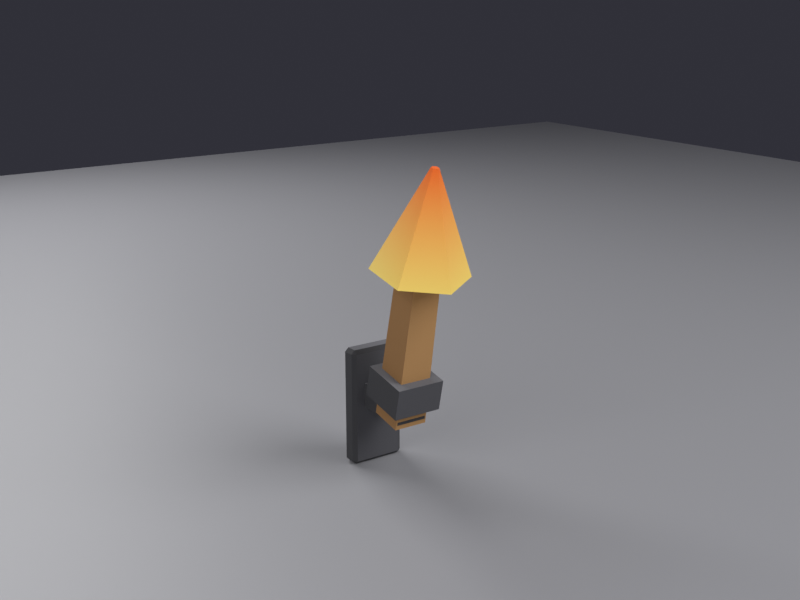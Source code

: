 # Source: torch.blend  (saved by Blender 5.2.44; exported with 4.5.12 LTS)
import bpy
from mathutils import Matrix  # noqa: F401  (used for matrix-valued properties, if any)

bpy.ops.wm.read_factory_settings(use_empty=True)
scene = bpy.context.scene
scene.name = 'Scene'

# ---- collections
col_collection = bpy.data.collections.new('Collection'); scene.collection.children.link(col_collection)

# ---- materials (node trees are filled in below, after node groups)
mat_mat_torch = bpy.data.materials.new('mat_torch')
mat_mat_torch.diffuse_color = (1.0, 1.0, 1.0, 1.0)
mat_stage_grey = bpy.data.materials.new('_stage_grey')

# ---- material node trees
mat_mat_torch.use_nodes = True; mat_mat_torch.node_tree.nodes.clear()
_N = mat_mat_torch.node_tree.nodes; _L = mat_mat_torch.node_tree.links
n0 = _N.new('ShaderNodeBsdfPrincipled'); n0.name = 'Principled BSDF'; n0.location = (-200, 100)
n0.inputs[2].default_value = 0.9
n0.inputs[10].default_value = 0.005
n1 = _N.new('ShaderNodeOutputMaterial'); n1.name = 'Material Output'; n1.location = (200, 100)
n2 = _N.new('ShaderNodeAttribute'); n2.name = 'Attribute'; n2.location = (-380, 200)
n2.attribute_name = 'Col'
_L.new(n0.outputs[0], n1.inputs[0])
_L.new(n2.outputs[0], n0.inputs[0])
n1.is_active_output = True
mat_stage_grey.use_nodes = True; mat_stage_grey.node_tree.nodes.clear()
_N = mat_stage_grey.node_tree.nodes; _L = mat_stage_grey.node_tree.links
n0 = _N.new('ShaderNodeBsdfPrincipled'); n0.name = 'Principled BSDF'; n0.location = (-200, 100)
n0.inputs[0].default_value = (0.3, 0.3, 0.32, 1.0)
n0.inputs[10].default_value = 0.005
n1 = _N.new('ShaderNodeOutputMaterial'); n1.name = 'Material Output'; n1.location = (200, 100)
_L.new(n0.outputs[0], n1.inputs[0])
n1.is_active_output = True

# ---- world
world_world = bpy.data.worlds.new('World'); scene.world = world_world
world_world.use_nodes = True; world_world.node_tree.nodes.clear()
_N = world_world.node_tree.nodes; _L = world_world.node_tree.links
n0 = _N.new('ShaderNodeOutputWorld'); n0.name = 'World Output'; n0.location = (200, 100)
n1 = _N.new('ShaderNodeBackground'); n1.name = 'Background'; n1.location = (-200, 100)
n1.inputs[0].default_value = (0.03, 0.03, 0.04, 1.0)
_L.new(n1.outputs[0], n0.inputs[0])
n0.is_active_output = True
world_world.color = (0.05088, 0.05088, 0.05088)
world_world.sun_shadow_jitter_overblur = 0.0

# ---- cameras
cam_camera = bpy.data.cameras.new('Camera')

# ---- lights
light_area = bpy.data.lights.new('Area', 'AREA')
light_area.energy = 90.0
light_area.size = 2.5
light_area.size_y = 1.0
light_area_001 = bpy.data.lights.new('Area.001', 'AREA')
light_area_001.energy = 30.0
light_area_001.size = 2.0
light_area_001.size_y = 1.0
light_area_002 = bpy.data.lights.new('Area.002', 'AREA')
light_area_002.energy = 60.0
light_area_002.size = 2.0
light_area_002.size_y = 1.0

# ---- meshes
me_cube = bpy.data.meshes.new('Cube')
me_cube.from_pydata([(-0.039, -0.084, 0.0), (-0.039, -0.09, 0.006), (-0.045, -0.084, 0.006), (-0.039, -0.09, 0.184), (-0.039, -0.084, 0.19), (-0.045, -0.084, 0.184), (-0.039, -0.066, 0.0), (-0.045, -0.066, 0.006), (-0.039, -0.06, 0.006), (-0.039, -0.066, 0.19), (-0.039, -0.06, 0.184), (-0.045, -0.066, 0.184), (0.039, -0.084, 0.0), (0.045, -0.084, 0.006), (0.039, -0.09, 0.006), (0.039, -0.084, 0.19), (0.039, -0.09, 0.184), (0.045, -0.084, 0.184), (0.039, -0.066, 0.0), (0.039, -0.06, 0.006), (0.045, -0.066, 0.006), (0.039, -0.066, 0.19), (0.045, -0.066, 0.184), (0.039, -0.06, 0.184), (-0.025, -0.08, 0.095), (-0.025, -0.08, 0.135), (-0.025, 0.03, 0.095), (-0.025, 0.03, 0.135), (0.025, -0.08, 0.095), (0.025, -0.08, 0.135), (0.025, 0.03, 0.095), (0.025, 0.03, 0.135), (-0.0273, -0.0256, 0.09878), (-0.02255, 0.03181, 0.3727), (-0.0275, 0.02779, 0.08734), (-0.02275, 0.07633, 0.3612), (0.0273, -0.0256, 0.09878), (0.02255, 0.03181, 0.3727), (0.0275, 0.02779, 0.08734), (0.02275, 0.07633, 0.3612), (-0.04, -0.03242, 0.1289), (-0.04, -0.02203, 0.1778), (-0.04, 0.04583, 0.1122), (-0.04, 0.05622, 0.1611), (0.04, -0.03242, 0.1289), (0.04, -0.02203, 0.1778), (0.04, 0.04583, 0.1122), (0.04, 0.05622, 0.1611), (0.0, 0.1247, 0.3182), (0.0, 0.0905, 0.489), (0.06495, 0.08805, 0.326), (0.005196, 0.08757, 0.4896), (0.06495, 0.01469, 0.3415), (0.005196, 0.0817, 0.4909), (0.0, -0.02199, 0.3493), (0.0, 0.07876, 0.4915), (-0.06495, 0.01469, 0.3415), (-0.005196, 0.0817, 0.4909), (-0.06495, 0.08805, 0.326), (-0.005196, 0.08757, 0.4896)], [], [(0, 1, 2), (3, 4, 5), (6, 7, 8), (9, 10, 11), (12, 13, 14), (15, 16, 17), (18, 19, 20), (21, 22, 23), (6, 0, 2, 7), (1, 3, 5, 2), (4, 9, 11, 5), (10, 8, 7, 11), (18, 6, 8, 19), (9, 21, 23, 10), (22, 20, 19, 23), (12, 18, 20, 13), (21, 15, 17, 22), (16, 14, 13, 17), (0, 12, 14, 1), (15, 4, 3, 16), (6, 18, 12, 0), (2, 5, 11, 7), (14, 16, 3, 1), (21, 9, 4, 15), (8, 10, 23, 19), (20, 22, 17, 13), (24, 25, 27, 26), (26, 27, 31, 30), (30, 31, 29, 28), (28, 29, 25, 24), (26, 30, 28, 24), (31, 27, 25, 29), (32, 33, 35, 34), (34, 35, 39, 38), (38, 39, 37, 36), (36, 37, 33, 32), (34, 38, 36, 32), (39, 35, 33, 37), (40, 41, 43, 42), (42, 43, 47, 46), (46, 47, 45, 44), (44, 45, 41, 40), (42, 46, 44, 40), (47, 43, 41, 45), (48, 49, 51, 50), (50, 51, 53, 52), (52, 53, 55, 54), (54, 55, 57, 56), (51, 49, 59, 57, 55, 53), (56, 57, 59, 58), (58, 59, 49, 48), (48, 50, 52, 54, 56, 58)])
_uv = me_cube.uv_layers.new(name='UVMap')
_uv.uv.foreach_set('vector', [0.1417, 0.7, 0.1417, 0.75, 0.125, 0.7, 0.6171, 0.9833, 0.625, 0.9833, 0.6171, 1.0, 0.1417, 0.55, 0.125, 0.55, 0.1417, 0.5, 0.625, 0.2444, 0.6171, 0.2667, 0.6171, 0.2125, 0.3583, 0.7, 0.3809, 0.7, 0.3706, 0.7583, 0.6333, 0.7333, 0.6171, 0.7667, 0.6171, 0.7125, 0.3583, 0.55, 0.3706, 0.4917, 0.3809, 0.55, 0.6333, 0.5333, 0.6171, 0.55, 0.6171, 0.4875, 0.1417, 0.55, 0.1417, 0.7, 0.125, 0.7, 0.125, 0.55, 0.3829, 0.0, 0.6171, 0.0, 0.6171, 0.05, 0.3829, 0.05, 0.625, 0.05, 0.625, 0.2444, 0.6171, 0.2125, 0.6171, 0.05, 0.6171, 0.2667, 0.3829, 0.2667, 0.3829, 0.2, 0.6171, 0.2125, 0.3583, 0.55, 0.1417, 0.55, 0.1417, 0.5, 0.3706, 0.4917, 0.625, 0.2444, 0.6333, 0.5333, 0.6171, 0.4875, 0.6171, 0.2667, 0.6171, 0.55, 0.3809, 0.55, 0.3706, 0.4917, 0.6171, 0.4875, 0.3583, 0.7, 0.3583, 0.55, 0.3809, 0.55, 0.3809, 0.7, 0.6333, 0.5333, 0.6333, 0.7333, 0.6171, 0.7125, 0.6171, 0.55, 0.6171, 0.7667, 0.3706, 0.7583, 0.3809, 0.7, 0.6171, 0.7125, 0.1417, 0.7, 0.3583, 0.7, 0.3706, 0.7583, 0.1417, 0.75, 0.6333, 0.7333, 0.625, 0.9833, 0.6171, 0.9833, 0.6171, 0.7667, 0.1417, 0.55, 0.3583, 0.55, 0.3583, 0.7, 0.1417, 0.7, 0.3829, 0.05, 0.6171, 0.05, 0.6171, 0.2125, 0.3829, 0.2, 0.3706, 0.7583, 0.6171, 0.7667, 0.6171, 0.9833, 0.3829, 0.9833, 0.6333, 0.5333, 0.8583, 0.55, 0.8583, 0.7, 0.6333, 0.7333, 0.3829, 0.2667, 0.6171, 0.2667, 0.6171, 0.4875, 0.3706, 0.4917, 0.3809, 0.55, 0.6171, 0.55, 0.6171, 0.7125, 0.3809, 0.7, 0.375, 0.0, 0.625, 0.0, 0.625, 0.25, 0.375, 0.25, 0.375, 0.25, 0.625, 0.25, 0.625, 0.5, 0.375, 0.5, 0.375, 0.5, 0.625, 0.5, 0.625, 0.75, 0.375, 0.75, 0.375, 0.75, 0.625, 0.75, 0.625, 1.0, 0.375, 1.0, 0.125, 0.5, 0.375, 0.5, 0.375, 0.75, 0.125, 0.75, 0.625, 0.5, 0.875, 0.5, 0.875, 0.75, 0.625, 0.75, 0.375, 0.0, 0.625, 0.0, 0.625, 0.25, 0.375, 0.25, 0.375, 0.25, 0.625, 0.25, 0.625, 0.5, 0.375, 0.5, 0.375, 0.5, 0.625, 0.5, 0.625, 0.75, 0.375, 0.75, 0.375, 0.75, 0.625, 0.75, 0.625, 1.0, 0.375, 1.0, 0.125, 0.5, 0.375, 0.5, 0.375, 0.75, 0.125, 0.75, 0.625, 0.5, 0.875, 0.5, 0.875, 0.75, 0.625, 0.75, 0.375, 0.0, 0.625, 0.0, 0.625, 0.25, 0.375, 0.25, 0.375, 0.25, 0.625, 0.25, 0.625, 0.5, 0.375, 0.5, 0.375, 0.5, 0.625, 0.5, 0.625, 0.75, 0.375, 0.75, 0.375, 0.75, 0.625, 0.75, 0.625, 1.0, 0.375, 1.0, 0.125, 0.5, 0.375, 0.5, 0.375, 0.75, 0.125, 0.75, 0.625, 0.5, 0.875, 0.5, 0.875, 0.75, 0.625, 0.75, 1.0, 0.5, 1.0, 1.0, 0.8333, 1.0, 0.8333, 0.5, 0.8333, 0.5, 0.8333, 1.0, 0.6667, 1.0, 0.6667, 0.5, 0.6667, 0.5, 0.6667, 1.0, 0.5, 1.0, 0.5, 0.5, 0.5, 0.5, 0.5, 1.0, 0.3333, 1.0, 0.3333, 0.5, 0.4578, 0.37, 0.25, 0.49, 0.04215, 0.37, 0.04215, 0.13, 0.25, 0.01, 0.4578, 0.13, 0.3333, 0.5, 0.3333, 1.0, 0.1667, 1.0, 0.1667, 0.5, 0.1667, 0.5, 0.1667, 1.0, -8.941e-08, 1.0, -8.941e-08, 0.5, 0.75, 0.49, 0.9578, 0.37, 0.9578, 0.13, 0.75, 0.01, 0.5422, 0.13, 0.5422, 0.37])
_ca = me_cube.color_attributes.new('Col', 'FLOAT_COLOR', 'CORNER')
_ca.data.foreach_set('color', [0.045, 0.045, 0.05, 1.0, 0.045, 0.045, 0.05, 1.0, 0.045, 0.045, 0.05, 1.0, 0.045, 0.045, 0.05, 1.0, 0.045, 0.045, 0.05, 1.0, 0.045, 0.045, 0.05, 1.0, 0.045, 0.045, 0.05, 1.0, 0.045, 0.045, 0.05, 1.0, 0.045, 0.045, 0.05, 1.0, 0.045, 0.045, 0.05, 1.0, 0.045, 0.045, 0.05, 1.0, 0.045, 0.045, 0.05, 1.0, 0.045, 0.045, 0.05, 1.0, 0.045, 0.045, 0.05, 1.0, 0.045, 0.045, 0.05, 1.0, 0.045, 0.045, 0.05, 1.0, 0.045, 0.045, 0.05, 1.0, 0.045, 0.045, 0.05, 1.0, 0.045, 0.045, 0.05, 1.0, 0.045, 0.045, 0.05, 1.0, 0.045, 0.045, 0.05, 1.0, 0.045, 0.045, 0.05, 1.0, 0.045, 0.045, 0.05, 1.0, 0.045, 0.045, 0.05, 1.0, 0.045, 0.045, 0.05, 1.0, 0.045, 0.045, 0.05, 1.0, 0.045, 0.045, 0.05, 1.0, 0.045, 0.045, 0.05, 1.0, 0.045, 0.045, 0.05, 1.0, 0.045, 0.045, 0.05, 1.0, 0.045, 0.045, 0.05, 1.0, 0.045, 0.045, 0.05, 1.0, 0.045, 0.045, 0.05, 1.0, 0.045, 0.045, 0.05, 1.0, 0.045, 0.045, 0.05, 1.0, 0.045, 0.045, 0.05, 1.0, 0.045, 0.045, 0.05, 1.0, 0.045, 0.045, 0.05, 1.0, 0.045, 0.045, 0.05, 1.0, 0.045, 0.045, 0.05, 1.0, 0.045, 0.045, 0.05, 1.0, 0.045, 0.045, 0.05, 1.0, 0.045, 0.045, 0.05, 1.0, 0.045, 0.045, 0.05, 1.0, 0.045, 0.045, 0.05, 1.0, 0.045, 0.045, 0.05, 1.0, 0.045, 0.045, 0.05, 1.0, 0.045, 0.045, 0.05, 1.0, 0.045, 0.045, 0.05, 1.0, 0.045, 0.045, 0.05, 1.0, 0.045, 0.045, 0.05, 1.0, 0.045, 0.045, 0.05, 1.0, 0.045, 0.045, 0.05, 1.0, 0.045, 0.045, 0.05, 1.0, 0.045, 0.045, 0.05, 1.0, 0.045, 0.045, 0.05, 1.0, 0.045, 0.045, 0.05, 1.0, 0.045, 0.045, 0.05, 1.0, 0.045, 0.045, 0.05, 1.0, 0.045, 0.045, 0.05, 1.0, 0.045, 0.045, 0.05, 1.0, 0.045, 0.045, 0.05, 1.0, 0.045, 0.045, 0.05, 1.0, 0.045, 0.045, 0.05, 1.0, 0.045, 0.045, 0.05, 1.0, 0.045, 0.045, 0.05, 1.0, 0.045, 0.045, 0.05, 1.0, 0.045, 0.045, 0.05, 1.0, 0.045, 0.045, 0.05, 1.0, 0.045, 0.045, 0.05, 1.0, 0.045, 0.045, 0.05, 1.0, 0.045, 0.045, 0.05, 1.0, 0.045, 0.045, 0.05, 1.0, 0.045, 0.045, 0.05, 1.0, 0.045, 0.045, 0.05, 1.0, 0.045, 0.045, 0.05, 1.0, 0.045, 0.045, 0.05, 1.0, 0.045, 0.045, 0.05, 1.0, 0.045, 0.045, 0.05, 1.0, 0.045, 0.045, 0.05, 1.0, 0.045, 0.045, 0.05, 1.0, 0.045, 0.045, 0.05, 1.0, 0.045, 0.045, 0.05, 1.0, 0.045, 0.045, 0.05, 1.0, 0.13, 0.13, 0.145, 1.0, 0.13, 0.13, 0.145, 1.0, 0.13, 0.13, 0.145, 1.0, 0.13, 0.13, 0.145, 1.0, 0.075, 0.075, 0.085, 1.0, 0.075, 0.075, 0.085, 1.0, 0.075, 0.075, 0.085, 1.0, 0.075, 0.075, 0.085, 1.0, 0.045, 0.045, 0.05, 1.0, 0.045, 0.045, 0.05, 1.0, 0.045, 0.045, 0.05, 1.0, 0.045, 0.045, 0.05, 1.0, 0.045, 0.045, 0.05, 1.0, 0.045, 0.045, 0.05, 1.0, 0.045, 0.045, 0.05, 1.0, 0.045, 0.045, 0.05, 1.0, 0.045, 0.045, 0.05, 1.0, 0.045, 0.045, 0.05, 1.0, 0.045, 0.045, 0.05, 1.0, 0.045, 0.045, 0.05, 1.0, 0.045, 0.045, 0.05, 1.0, 0.045, 0.045, 0.05, 1.0, 0.045, 0.045, 0.05, 1.0, 0.045, 0.045, 0.05, 1.0, 0.045, 0.045, 0.05, 1.0, 0.045, 0.045, 0.05, 1.0, 0.045, 0.045, 0.05, 1.0, 0.045, 0.045, 0.05, 1.0, 0.045, 0.045, 0.05, 1.0, 0.045, 0.045, 0.05, 1.0, 0.045, 0.045, 0.05, 1.0, 0.045, 0.045, 0.05, 1.0, 0.13, 0.13, 0.145, 1.0, 0.13, 0.13, 0.145, 1.0, 0.13, 0.13, 0.145, 1.0, 0.13, 0.13, 0.145, 1.0, 0.3, 0.155, 0.055, 1.0, 0.3, 0.155, 0.055, 1.0, 0.3, 0.155, 0.055, 1.0, 0.3, 0.155, 0.055, 1.0, 0.46, 0.25, 0.095, 1.0, 0.46, 0.25, 0.095, 1.0, 0.46, 0.25, 0.095, 1.0, 0.46, 0.25, 0.095, 1.0, 0.3, 0.155, 0.055, 1.0, 0.3, 0.155, 0.055, 1.0, 0.3, 0.155, 0.055, 1.0, 0.3, 0.155, 0.055, 1.0, 0.16, 0.075, 0.028, 1.0, 0.16, 0.075, 0.028, 1.0, 0.16, 0.075, 0.028, 1.0, 0.16, 0.075, 0.028, 1.0, 0.16, 0.075, 0.028, 1.0, 0.16, 0.075, 0.028, 1.0, 0.16, 0.075, 0.028, 1.0, 0.16, 0.075, 0.028, 1.0, 0.3, 0.155, 0.055, 1.0, 0.3, 0.155, 0.055, 1.0, 0.3, 0.155, 0.055, 1.0, 0.3, 0.155, 0.055, 1.0, 0.045, 0.045, 0.05, 1.0, 0.045, 0.045, 0.05, 1.0, 0.045, 0.045, 0.05, 1.0, 0.045, 0.045, 0.05, 1.0, 0.075, 0.075, 0.085, 1.0, 0.075, 0.075, 0.085, 1.0, 0.075, 0.075, 0.085, 1.0, 0.075, 0.075, 0.085, 1.0, 0.045, 0.045, 0.05, 1.0, 0.045, 0.045, 0.05, 1.0, 0.045, 0.045, 0.05, 1.0, 0.045, 0.045, 0.05, 1.0, 0.045, 0.045, 0.05, 1.0, 0.045, 0.045, 0.05, 1.0, 0.045, 0.045, 0.05, 1.0, 0.045, 0.045, 0.05, 1.0, 0.045, 0.045, 0.05, 1.0, 0.045, 0.045, 0.05, 1.0, 0.045, 0.045, 0.05, 1.0, 0.045, 0.045, 0.05, 1.0, 0.13, 0.13, 0.145, 1.0, 0.13, 0.13, 0.145, 1.0, 0.13, 0.13, 0.145, 1.0, 0.13, 0.13, 0.145, 1.0, 1.0, 0.72, 0.16, 1.0, 0.9376, 0.156, 0.01436, 1.0, 0.9368, 0.1522, 0.01391, 1.0, 1.0, 0.72, 0.16, 1.0, 1.0, 0.72, 0.16, 1.0, 0.9368, 0.1522, 0.01391, 1.0, 0.9352, 0.1447, 0.013, 1.0, 1.0, 0.7508, 0.1908, 1.0, 1.0, 0.7508, 0.1908, 1.0, 0.9352, 0.1447, 0.013, 1.0, 0.9345, 0.141, 0.01255, 1.0, 1.0, 0.7716, 0.2116, 1.0, 1.0, 0.7716, 0.2116, 1.0, 0.9345, 0.141, 0.01255, 1.0, 0.9352, 0.1447, 0.013, 1.0, 1.0, 0.7508, 0.1908, 1.0, 0.9368, 0.1522, 0.01391, 1.0, 0.9376, 0.156, 0.01436, 1.0, 0.9368, 0.1522, 0.01391, 1.0, 0.9352, 0.1447, 0.013, 1.0, 0.9345, 0.141, 0.01255, 1.0, 0.9352, 0.1447, 0.013, 1.0, 1.0, 0.7508, 0.1908, 1.0, 0.9352, 0.1447, 0.013, 1.0, 0.9368, 0.1522, 0.01391, 1.0, 1.0, 0.72, 0.16, 1.0, 1.0, 0.72, 0.16, 1.0, 0.9368, 0.1522, 0.01391, 1.0, 0.9376, 0.156, 0.01436, 1.0, 1.0, 0.72, 0.16, 1.0, 1.0, 0.72, 0.16, 1.0, 1.0, 0.72, 0.16, 1.0, 1.0, 0.7508, 0.1908, 1.0, 1.0, 0.7716, 0.2116, 1.0, 1.0, 0.7508, 0.1908, 1.0, 1.0, 0.72, 0.16, 1.0])
me_cube.materials.append(mat_mat_torch)
me_cube.update()
me_plane = bpy.data.meshes.new('Plane')
me_plane.from_pydata([(-3.0, -3.0, 0.0), (3.0, -3.0, 0.0), (-3.0, 3.0, 0.0), (3.0, 3.0, 0.0)], [], [(0, 1, 3, 2)])
_uv = me_plane.uv_layers.new(name='UVMap')
_uv.uv.foreach_set('vector', [0.0, 0.0, 1.0, 0.0, 1.0, 1.0, 0.0, 1.0])
me_plane.materials.append(mat_stage_grey)
me_plane.update()

# ---- objects
ob_walltorch = bpy.data.objects.new('WallTorch', me_cube)
ob_ground = bpy.data.objects.new('_Ground', me_plane)
ob_cam = bpy.data.objects.new('_Cam', cam_camera)
ob_light0 = bpy.data.objects.new('_Light0', light_area)
ob_light1 = bpy.data.objects.new('_Light1', light_area_001)
ob_light2 = bpy.data.objects.new('_Light2', light_area_002)

# ---- transforms, parenting, visibility, modifiers, constraints
ob_walltorch.location = (0.0, 0.0, 0.0)
ob_ground.location = (0.0, 0.0, 0.0)
ob_cam.location = (0.9, 1.3, 0.75)
ob_cam.rotation_euler = (1.282, -1.266e-07, 2.536)
ob_light0.location = (-1.6, 2.2, 2.4)
ob_light0.rotation_euler = (0.9088, -8.439e-08, -2.513)
ob_light1.location = (2.0, 1.0, 1.3)
ob_light1.rotation_euler = (1.143, 9.184e-08, 2.034)
ob_light2.location = (0.3, -2.4, 1.9)
ob_light2.rotation_euler = (0.9806, -2.811e-09, 0.1244)

# ---- collection membership
col_collection.objects.link(ob_walltorch)
col_collection.objects.link(ob_ground)
col_collection.objects.link(ob_cam)
col_collection.objects.link(ob_light0)
col_collection.objects.link(ob_light1)
col_collection.objects.link(ob_light2)

# ---- scene / render settings (as saved in the file)
scene.camera = ob_cam
scene.frame_start = 1; scene.frame_end = 250; scene.frame_set(1)
scene.render.engine = 'BLENDER_EEVEE_NEXT'
scene.render.resolution_x = 960
scene.render.resolution_y = 720
scene.render.bake_bias = 0.0
scene.render.bake_samples = 0
scene.render.compositor_device = 'GPU'
scene.cycles.samples = 96
scene.eevee.use_volume_custom_range = False
scene.eevee.fast_gi_thickness_near = 0.1
scene.eevee.fast_gi_thickness_far = 0.0
scene.eevee.ray_tracing_options.screen_trace_thickness = 0.1
scene.view_settings.view_transform = 'Standard'
bpy.context.view_layer.update()
